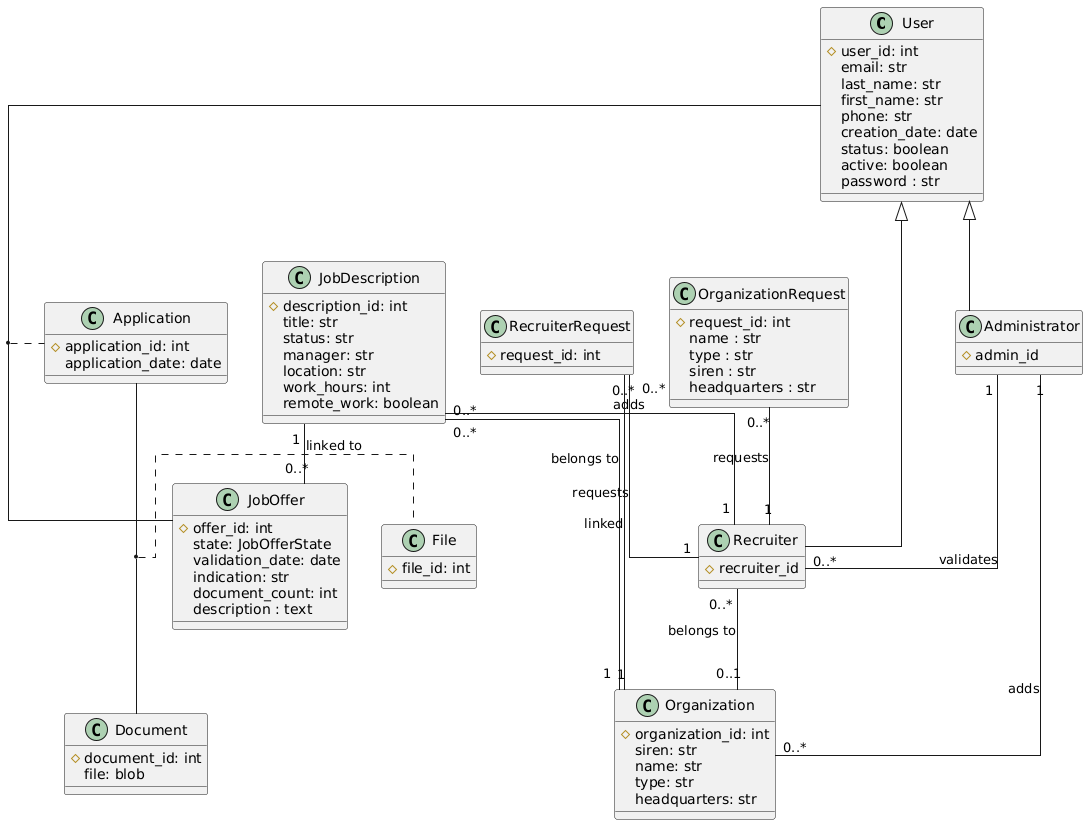

The diagram above was rendered by PlantUML. Its source (embedded in the PNG):
@startuml
skinparam linetype ortho
skinparam shadowing false

class User {
    #user_id: int
    email: str
    last_name: str
    first_name: str
    phone: str
    creation_date: date
    status: boolean
    active: boolean
    password : str
}

class Administrator {
    #admin_id
}

class Recruiter {
    #recruiter_id
}


User <|-- Administrator
User <|-- Recruiter

class Organization {
    #organization_id: int
    siren: str
    name: str
    type: str
    headquarters: str
}


class JobDescription {
    #description_id: int
    title: str
    status: str
    manager: str
    location: str
    work_hours: int
    remote_work: boolean
}



class JobOffer {
    #offer_id: int
    state: JobOfferState
    validation_date: date
    indication: str
    document_count: int
    description : text
}


class Application {
    #application_id: int
    application_date: date
}

class Document {
    #document_id: int
    file: blob
}

class File {
    #file_id: int
}

class OrganizationRequest {
    #request_id: int
    name : str
    type : str
    siren : str
    headquarters : str
}

class RecruiterRequest {
    #request_id: int
}


Administrator  "1" --  "0..*" Recruiter : validates
Administrator "1" -- "0..*" Organization : adds
Recruiter "0..*" -- "0..1" Organization : belongs to

JobDescription "1" -- "0..*" JobOffer : linked to
JobDescription "0..*" -- "1" Organization : belongs to
JobDescription "0..*" -- "1" Recruiter : adds
OrganizationRequest "0..*" -- "1" Recruiter : requests
RecruiterRequest "0..*" -- "1" Recruiter : requests
RecruiterRequest "0..*" -- "1" Organization : linked


(User, JobOffer) .. Application
(Application, Document) .. File
@enduml